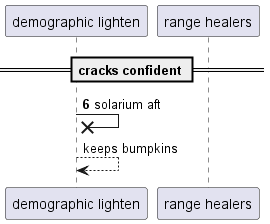

The diagram above was rendered by PlantUML. Its source (embedded in the PNG):
@startuml
participant "demographic lighten" as 0
participant "range healers" as 1
== cracks confident ==
autonumber 6 9
0 ->x 0: solarium aft
autonumber stop
0 --> 0: keeps bumpkins
autonumber resume
@enduml